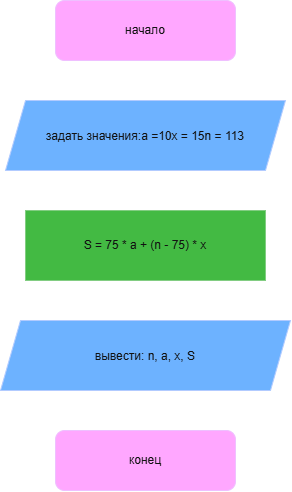

The diagram above was exported from draw.io. Its source (the exported page's mxGraphModel, read from the mxfile embedded in the PNG):
<mxGraphModel dx="1201" dy="771" grid="1" gridSize="10" guides="1" tooltips="1" connect="1" arrows="1" fold="1" page="1" pageScale="1" pageWidth="827" pageHeight="1169" math="0" shadow="0">
  <root>
    <mxCell id="0" />
    <mxCell id="1" parent="0" />
    <mxCell id="_uOujlSsfFPTjwUXL-kr-31" edge="1" parent="1" source="_uOujlSsfFPTjwUXL-kr-26" style="edgeStyle=orthogonalEdgeStyle;rounded=0;orthogonalLoop=1;jettySize=auto;html=1;" target="_uOujlSsfFPTjwUXL-kr-27" value="">
      <mxGeometry relative="1" as="geometry" />
    </mxCell>
    <mxCell id="_uOujlSsfFPTjwUXL-kr-26" parent="1" style="rounded=1;whiteSpace=wrap;html=1;fillColor=#6a00ff;strokeColor=#3700CC;fontColor=#ffffff;" value="начало" vertex="1">
      <mxGeometry height="60" width="180" x="280" y="280" as="geometry" />
    </mxCell>
    <mxCell id="_uOujlSsfFPTjwUXL-kr-33" edge="1" parent="1" source="_uOujlSsfFPTjwUXL-kr-27" style="edgeStyle=orthogonalEdgeStyle;rounded=0;orthogonalLoop=1;jettySize=auto;html=1;" target="_uOujlSsfFPTjwUXL-kr-32" value="">
      <mxGeometry relative="1" as="geometry" />
    </mxCell>
    <mxCell id="_uOujlSsfFPTjwUXL-kr-27" parent="1" style="shape=parallelogram;perimeter=parallelogramPerimeter;whiteSpace=wrap;html=1;shapeInside=1;fixedSize=1;fillColor=#0050ef;fontColor=#ffffff;strokeColor=#001DBC;" value="задать значения:a =10x = 15n = 113" vertex="1">
      <mxGeometry height="70" width="280" x="230" y="380" as="geometry" />
    </mxCell>
    <mxCell id="_uOujlSsfFPTjwUXL-kr-35" edge="1" parent="1" source="_uOujlSsfFPTjwUXL-kr-32" style="edgeStyle=orthogonalEdgeStyle;rounded=0;orthogonalLoop=1;jettySize=auto;html=1;" target="_uOujlSsfFPTjwUXL-kr-34" value="">
      <mxGeometry relative="1" as="geometry" />
    </mxCell>
    <mxCell id="_uOujlSsfFPTjwUXL-kr-32" parent="1" style="rounded=0;whiteSpace=wrap;html=1;fillColor=#008a00;fontColor=#ffffff;strokeColor=#005700;" value="S = 75 * a + (n - 75) * x" vertex="1">
      <mxGeometry height="70" width="240" x="250" y="490" as="geometry" />
    </mxCell>
    <mxCell id="_uOujlSsfFPTjwUXL-kr-41" edge="1" parent="1" source="_uOujlSsfFPTjwUXL-kr-34" style="edgeStyle=orthogonalEdgeStyle;rounded=0;orthogonalLoop=1;jettySize=auto;html=1;" target="_uOujlSsfFPTjwUXL-kr-40" value="">
      <mxGeometry relative="1" as="geometry" />
    </mxCell>
    <mxCell id="_uOujlSsfFPTjwUXL-kr-34" parent="1" style="shape=parallelogram;perimeter=parallelogramPerimeter;whiteSpace=wrap;html=1;shapeInside=1;fixedSize=1;fillColor=#0050ef;fontColor=#ffffff;rounded=0;strokeColor=#001DBC;" value="вывести: n, a, x, S" vertex="1">
      <mxGeometry height="70" width="290" x="225" y="600" as="geometry" />
    </mxCell>
    <mxCell id="_uOujlSsfFPTjwUXL-kr-40" parent="1" style="rounded=1;whiteSpace=wrap;html=1;fillColor=#6a00ff;fontColor=#ffffff;strokeColor=#3700CC;" value="конец" vertex="1">
      <mxGeometry height="60" width="180" x="280" y="710" as="geometry" />
    </mxCell>
  </root>
</mxGraphModel>